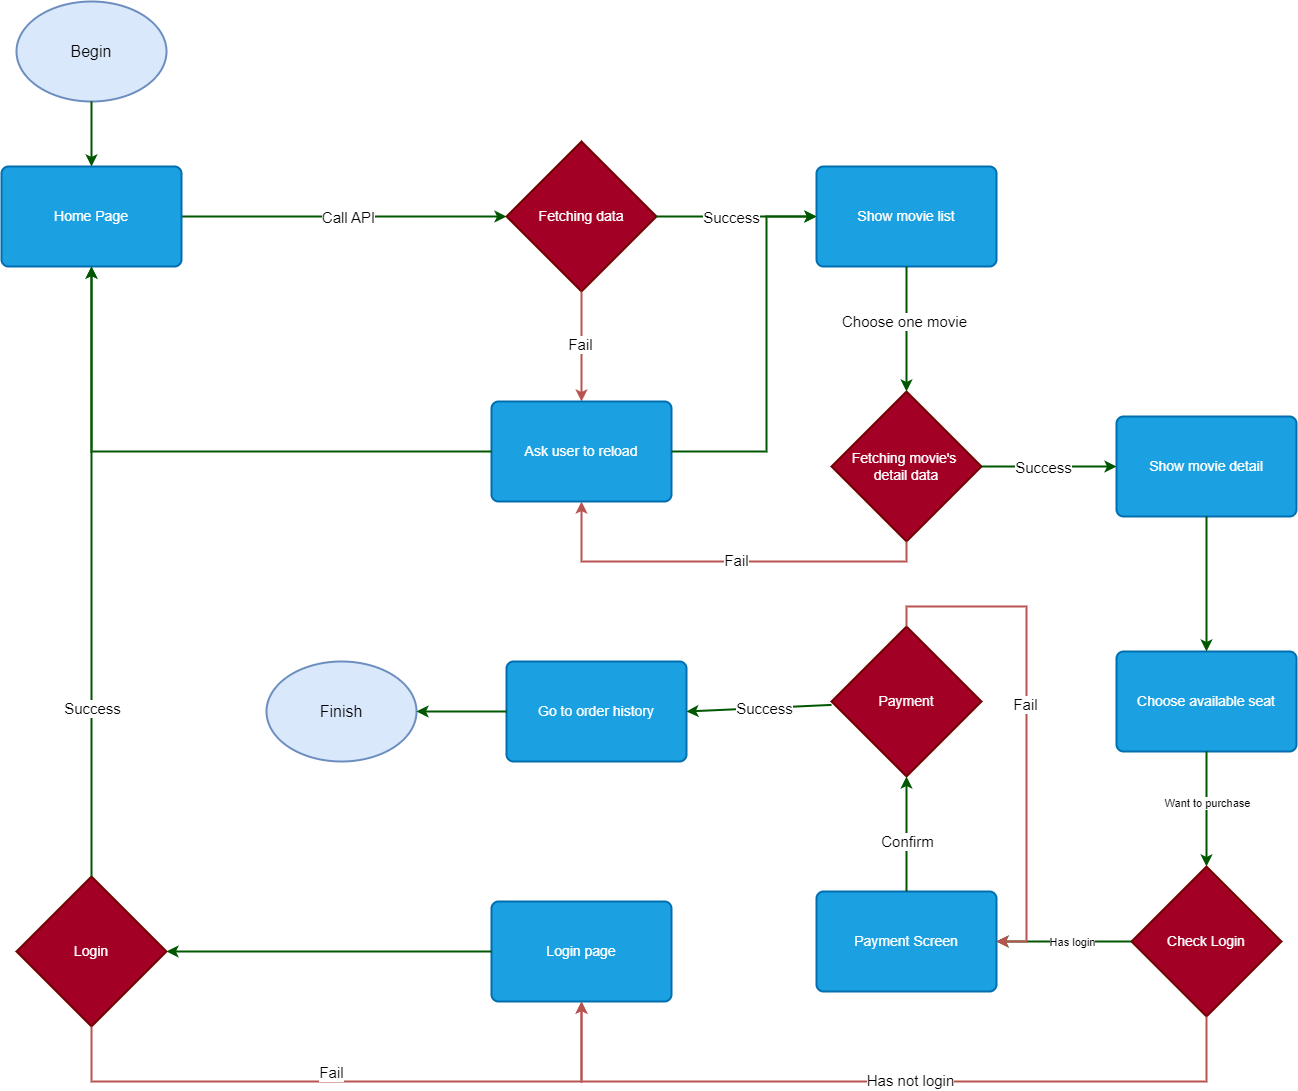

The diagram above was exported from draw.io. Its source (the exported page's mxGraphModel, read from the mxfile embedded in the PNG):
<mxGraphModel dx="2442" dy="2026" grid="1" gridSize="10" guides="1" tooltips="1" connect="1" arrows="1" fold="1" page="1" pageScale="1" pageWidth="827" pageHeight="1169" math="0" shadow="0">
  <root>
    <mxCell id="0" />
    <mxCell id="1" parent="0" />
    <mxCell id="n-f02qJeF9qV_nYoQhGt-3" style="rounded=0;orthogonalLoop=1;jettySize=auto;html=1;exitX=1;exitY=0.5;exitDx=0;exitDy=0;fillColor=#008a00;strokeColor=#005700;strokeWidth=2;" parent="1" source="n-f02qJeF9qV_nYoQhGt-1" target="n-f02qJeF9qV_nYoQhGt-2" edge="1">
      <mxGeometry relative="1" as="geometry" />
    </mxCell>
    <mxCell id="n-f02qJeF9qV_nYoQhGt-17" value="&lt;font style=&quot;font-size: 15px;&quot;&gt;Call API&lt;/font&gt;" style="edgeLabel;html=1;align=center;verticalAlign=middle;resizable=0;points=[];" parent="n-f02qJeF9qV_nYoQhGt-3" vertex="1" connectable="0">
      <mxGeometry x="0.0963" y="2" relative="1" as="geometry">
        <mxPoint x="-12" y="2" as="offset" />
      </mxGeometry>
    </mxCell>
    <mxCell id="n-f02qJeF9qV_nYoQhGt-1" value="&lt;font style=&quot;font-size: 14px;&quot;&gt;Home Page&lt;/font&gt;" style="rounded=1;whiteSpace=wrap;html=1;absoluteArcSize=1;arcSize=14;strokeWidth=2;fillColor=#1ba1e2;strokeColor=#006EAF;fontColor=#ffffff;" parent="1" vertex="1">
      <mxGeometry x="-45" y="135" width="180" height="100" as="geometry" />
    </mxCell>
    <mxCell id="n-f02qJeF9qV_nYoQhGt-2" value="&lt;font style=&quot;font-size: 14px;&quot;&gt;Fetching data&lt;/font&gt;" style="strokeWidth=2;html=1;shape=mxgraph.flowchart.decision;whiteSpace=wrap;fillColor=#a20025;fontColor=#ffffff;strokeColor=#6F0000;" parent="1" vertex="1">
      <mxGeometry x="460" y="110" width="150" height="150" as="geometry" />
    </mxCell>
    <mxCell id="n-f02qJeF9qV_nYoQhGt-8" value="" style="rounded=0;orthogonalLoop=1;jettySize=auto;html=1;entryX=0.5;entryY=0;entryDx=0;entryDy=0;fillColor=#f8cecc;strokeColor=#b85450;strokeWidth=2;" parent="1" source="n-f02qJeF9qV_nYoQhGt-2" target="n-f02qJeF9qV_nYoQhGt-7" edge="1">
      <mxGeometry relative="1" as="geometry">
        <mxPoint x="535" y="110" as="sourcePoint" />
        <mxPoint x="240" y="135" as="targetPoint" />
      </mxGeometry>
    </mxCell>
    <mxCell id="n-f02qJeF9qV_nYoQhGt-9" value="&lt;font style=&quot;font-size: 15px;&quot;&gt;Fail&lt;/font&gt;" style="edgeLabel;html=1;align=center;verticalAlign=middle;resizable=0;points=[];" parent="n-f02qJeF9qV_nYoQhGt-8" vertex="1" connectable="0">
      <mxGeometry x="-0.06" y="-2" relative="1" as="geometry">
        <mxPoint as="offset" />
      </mxGeometry>
    </mxCell>
    <mxCell id="n-f02qJeF9qV_nYoQhGt-7" value="&lt;span style=&quot;font-size: 14px;&quot;&gt;Ask user to reload&lt;/span&gt;" style="rounded=1;whiteSpace=wrap;html=1;absoluteArcSize=1;arcSize=14;strokeWidth=2;fillColor=#1ba1e2;strokeColor=#006EAF;fontColor=#ffffff;" parent="1" vertex="1">
      <mxGeometry x="445" y="370" width="180" height="100" as="geometry" />
    </mxCell>
    <mxCell id="n-f02qJeF9qV_nYoQhGt-10" style="edgeStyle=orthogonalEdgeStyle;rounded=0;orthogonalLoop=1;jettySize=auto;html=1;exitX=0;exitY=0.5;exitDx=0;exitDy=0;fillColor=#008a00;strokeColor=#005700;strokeWidth=2;entryX=0.5;entryY=1;entryDx=0;entryDy=0;" parent="1" source="n-f02qJeF9qV_nYoQhGt-7" target="n-f02qJeF9qV_nYoQhGt-1" edge="1">
      <mxGeometry relative="1" as="geometry">
        <mxPoint x="340" y="195" as="sourcePoint" />
        <mxPoint x="470" y="195" as="targetPoint" />
      </mxGeometry>
    </mxCell>
    <mxCell id="n-f02qJeF9qV_nYoQhGt-11" value="&lt;span style=&quot;font-size: 14px;&quot;&gt;Show movie list&lt;/span&gt;" style="rounded=1;whiteSpace=wrap;html=1;absoluteArcSize=1;arcSize=14;strokeWidth=2;fillColor=#1ba1e2;strokeColor=#006EAF;fontColor=#ffffff;" parent="1" vertex="1">
      <mxGeometry x="770" y="135" width="180" height="100" as="geometry" />
    </mxCell>
    <mxCell id="n-f02qJeF9qV_nYoQhGt-12" style="edgeStyle=orthogonalEdgeStyle;rounded=0;orthogonalLoop=1;jettySize=auto;html=1;fillColor=#008a00;strokeColor=#005700;strokeWidth=2;" parent="1" source="n-f02qJeF9qV_nYoQhGt-2" target="n-f02qJeF9qV_nYoQhGt-11" edge="1">
      <mxGeometry relative="1" as="geometry">
        <mxPoint x="610" y="184.5" as="sourcePoint" />
        <mxPoint x="740" y="184.5" as="targetPoint" />
      </mxGeometry>
    </mxCell>
    <mxCell id="n-f02qJeF9qV_nYoQhGt-13" value="&lt;font style=&quot;font-size: 15px;&quot;&gt;Success&lt;/font&gt;" style="edgeLabel;html=1;align=center;verticalAlign=middle;resizable=0;points=[];" parent="n-f02qJeF9qV_nYoQhGt-12" vertex="1" connectable="0">
      <mxGeometry x="-0.08" y="-3" relative="1" as="geometry">
        <mxPoint y="-3" as="offset" />
      </mxGeometry>
    </mxCell>
    <mxCell id="n-f02qJeF9qV_nYoQhGt-18" value="&lt;span style=&quot;font-size: 14px;&quot;&gt;Show movie detail&lt;/span&gt;" style="rounded=1;whiteSpace=wrap;html=1;absoluteArcSize=1;arcSize=14;strokeWidth=2;fillColor=#1ba1e2;strokeColor=#006EAF;fontColor=#ffffff;" parent="1" vertex="1">
      <mxGeometry x="1070" y="385" width="180" height="100" as="geometry" />
    </mxCell>
    <mxCell id="n-f02qJeF9qV_nYoQhGt-19" value="&lt;font style=&quot;font-size: 14px;&quot;&gt;Fetching movie's&amp;nbsp;&lt;/font&gt;&lt;div&gt;&lt;font style=&quot;font-size: 14px;&quot;&gt;detail data&lt;/font&gt;&lt;/div&gt;" style="strokeWidth=2;html=1;shape=mxgraph.flowchart.decision;whiteSpace=wrap;fillColor=#a20025;fontColor=#ffffff;strokeColor=#6F0000;" parent="1" vertex="1">
      <mxGeometry x="785" y="360" width="150" height="150" as="geometry" />
    </mxCell>
    <mxCell id="n-f02qJeF9qV_nYoQhGt-20" style="edgeStyle=orthogonalEdgeStyle;rounded=0;orthogonalLoop=1;jettySize=auto;html=1;fillColor=#008a00;strokeColor=#005700;strokeWidth=2;entryX=0.5;entryY=0;entryDx=0;entryDy=0;entryPerimeter=0;" parent="1" source="n-f02qJeF9qV_nYoQhGt-11" target="n-f02qJeF9qV_nYoQhGt-19" edge="1">
      <mxGeometry relative="1" as="geometry">
        <mxPoint x="770" y="330" as="sourcePoint" />
        <mxPoint x="930" y="330" as="targetPoint" />
      </mxGeometry>
    </mxCell>
    <mxCell id="n-f02qJeF9qV_nYoQhGt-21" value="&lt;span style=&quot;font-size: 15px;&quot;&gt;Choose one movie&lt;/span&gt;" style="edgeLabel;html=1;align=center;verticalAlign=middle;resizable=0;points=[];" parent="n-f02qJeF9qV_nYoQhGt-20" vertex="1" connectable="0">
      <mxGeometry x="-0.08" y="-3" relative="1" as="geometry">
        <mxPoint y="-3" as="offset" />
      </mxGeometry>
    </mxCell>
    <mxCell id="n-f02qJeF9qV_nYoQhGt-24" value="" style="rounded=0;orthogonalLoop=1;jettySize=auto;html=1;entryX=0.5;entryY=1;entryDx=0;entryDy=0;fillColor=#f8cecc;strokeColor=#b85450;strokeWidth=2;exitX=0.5;exitY=1;exitDx=0;exitDy=0;exitPerimeter=0;edgeStyle=orthogonalEdgeStyle;" parent="1" source="n-f02qJeF9qV_nYoQhGt-19" target="n-f02qJeF9qV_nYoQhGt-7" edge="1">
      <mxGeometry relative="1" as="geometry">
        <mxPoint x="545" y="270" as="sourcePoint" />
        <mxPoint x="545" y="380" as="targetPoint" />
      </mxGeometry>
    </mxCell>
    <mxCell id="n-f02qJeF9qV_nYoQhGt-25" value="&lt;font style=&quot;font-size: 15px;&quot;&gt;Fail&lt;/font&gt;" style="edgeLabel;html=1;align=center;verticalAlign=middle;resizable=0;points=[];" parent="n-f02qJeF9qV_nYoQhGt-24" vertex="1" connectable="0">
      <mxGeometry x="-0.06" y="-2" relative="1" as="geometry">
        <mxPoint as="offset" />
      </mxGeometry>
    </mxCell>
    <mxCell id="n-f02qJeF9qV_nYoQhGt-26" style="edgeStyle=orthogonalEdgeStyle;rounded=0;orthogonalLoop=1;jettySize=auto;html=1;exitX=1;exitY=0.5;exitDx=0;exitDy=0;fillColor=#008a00;strokeColor=#005700;strokeWidth=2;entryX=0;entryY=0.5;entryDx=0;entryDy=0;" parent="1" source="n-f02qJeF9qV_nYoQhGt-7" target="n-f02qJeF9qV_nYoQhGt-11" edge="1">
      <mxGeometry relative="1" as="geometry">
        <mxPoint x="455" y="430" as="sourcePoint" />
        <mxPoint x="250" y="245" as="targetPoint" />
        <Array as="points">
          <mxPoint x="720" y="420" />
          <mxPoint x="720" y="185" />
        </Array>
      </mxGeometry>
    </mxCell>
    <mxCell id="n-f02qJeF9qV_nYoQhGt-27" style="rounded=0;orthogonalLoop=1;jettySize=auto;html=1;fillColor=#008a00;strokeColor=#005700;strokeWidth=2;exitX=1;exitY=0.5;exitDx=0;exitDy=0;exitPerimeter=0;" parent="1" source="n-f02qJeF9qV_nYoQhGt-19" target="n-f02qJeF9qV_nYoQhGt-18" edge="1">
      <mxGeometry relative="1" as="geometry">
        <mxPoint x="935" y="430" as="sourcePoint" />
        <mxPoint x="1095" y="430" as="targetPoint" />
      </mxGeometry>
    </mxCell>
    <mxCell id="n-f02qJeF9qV_nYoQhGt-28" value="&lt;font style=&quot;font-size: 15px;&quot;&gt;Success&lt;/font&gt;" style="edgeLabel;html=1;align=center;verticalAlign=middle;resizable=0;points=[];" parent="n-f02qJeF9qV_nYoQhGt-27" vertex="1" connectable="0">
      <mxGeometry x="-0.08" y="-3" relative="1" as="geometry">
        <mxPoint y="-3" as="offset" />
      </mxGeometry>
    </mxCell>
    <mxCell id="n-f02qJeF9qV_nYoQhGt-29" value="&lt;span style=&quot;font-size: 14px;&quot;&gt;Choose available seat&lt;/span&gt;" style="rounded=1;whiteSpace=wrap;html=1;absoluteArcSize=1;arcSize=14;strokeWidth=2;fillColor=#1ba1e2;strokeColor=#006EAF;fontColor=#ffffff;" parent="1" vertex="1">
      <mxGeometry x="1070" y="620" width="180" height="100" as="geometry" />
    </mxCell>
    <mxCell id="n-f02qJeF9qV_nYoQhGt-31" style="rounded=0;orthogonalLoop=1;jettySize=auto;html=1;fillColor=#008a00;strokeColor=#005700;strokeWidth=2;exitX=0.5;exitY=1;exitDx=0;exitDy=0;entryX=0.5;entryY=0;entryDx=0;entryDy=0;" parent="1" source="n-f02qJeF9qV_nYoQhGt-18" target="n-f02qJeF9qV_nYoQhGt-29" edge="1">
      <mxGeometry relative="1" as="geometry">
        <mxPoint x="945" y="445" as="sourcePoint" />
        <mxPoint x="1080" y="445" as="targetPoint" />
      </mxGeometry>
    </mxCell>
    <mxCell id="n-f02qJeF9qV_nYoQhGt-33" value="&lt;span style=&quot;font-size: 14px;&quot;&gt;Payment&lt;/span&gt;" style="strokeWidth=2;html=1;shape=mxgraph.flowchart.decision;whiteSpace=wrap;fillColor=#a20025;fontColor=#ffffff;strokeColor=#6F0000;" parent="1" vertex="1">
      <mxGeometry x="785" y="595" width="150" height="150" as="geometry" />
    </mxCell>
    <mxCell id="n-f02qJeF9qV_nYoQhGt-38" value="&lt;span style=&quot;font-size: 14px;&quot;&gt;Go to order history&lt;/span&gt;" style="rounded=1;whiteSpace=wrap;html=1;absoluteArcSize=1;arcSize=14;strokeWidth=2;fillColor=#1ba1e2;strokeColor=#006EAF;fontColor=#ffffff;" parent="1" vertex="1">
      <mxGeometry x="460" y="630" width="180" height="100" as="geometry" />
    </mxCell>
    <mxCell id="n-f02qJeF9qV_nYoQhGt-39" style="rounded=0;orthogonalLoop=1;jettySize=auto;html=1;fillColor=#008a00;strokeColor=#005700;strokeWidth=2;entryX=1;entryY=0.5;entryDx=0;entryDy=0;" parent="1" source="n-f02qJeF9qV_nYoQhGt-33" target="n-f02qJeF9qV_nYoQhGt-38" edge="1">
      <mxGeometry relative="1" as="geometry">
        <mxPoint x="785" y="669.5" as="sourcePoint" />
        <mxPoint x="650" y="669.5" as="targetPoint" />
      </mxGeometry>
    </mxCell>
    <mxCell id="n-f02qJeF9qV_nYoQhGt-40" value="&lt;span style=&quot;font-size: 15px;&quot;&gt;Success&lt;/span&gt;" style="edgeLabel;html=1;align=center;verticalAlign=middle;resizable=0;points=[];" parent="n-f02qJeF9qV_nYoQhGt-39" vertex="1" connectable="0">
      <mxGeometry x="-0.0765" relative="1" as="geometry">
        <mxPoint as="offset" />
      </mxGeometry>
    </mxCell>
    <mxCell id="n-f02qJeF9qV_nYoQhGt-41" value="&lt;font style=&quot;font-size: 16px;&quot;&gt;Begin&lt;/font&gt;" style="strokeWidth=2;html=1;shape=mxgraph.flowchart.start_2;whiteSpace=wrap;fillColor=#dae8fc;strokeColor=#6c8ebf;" parent="1" vertex="1">
      <mxGeometry x="-30" y="-30" width="150" height="100" as="geometry" />
    </mxCell>
    <mxCell id="n-f02qJeF9qV_nYoQhGt-42" value="&lt;font style=&quot;font-size: 16px;&quot;&gt;Finish&lt;/font&gt;" style="strokeWidth=2;html=1;shape=mxgraph.flowchart.start_2;whiteSpace=wrap;fillColor=#dae8fc;strokeColor=#6c8ebf;" parent="1" vertex="1">
      <mxGeometry x="220" y="630" width="150" height="100" as="geometry" />
    </mxCell>
    <mxCell id="n-f02qJeF9qV_nYoQhGt-43" style="rounded=0;orthogonalLoop=1;jettySize=auto;html=1;exitX=0.5;exitY=1;exitDx=0;exitDy=0;fillColor=#008a00;strokeColor=#005700;strokeWidth=2;entryX=0.5;entryY=0;entryDx=0;entryDy=0;exitPerimeter=0;" parent="1" source="n-f02qJeF9qV_nYoQhGt-41" target="n-f02qJeF9qV_nYoQhGt-1" edge="1">
      <mxGeometry relative="1" as="geometry">
        <mxPoint x="-20" y="233.82" as="sourcePoint" />
        <mxPoint x="110" y="233.82" as="targetPoint" />
      </mxGeometry>
    </mxCell>
    <mxCell id="n-f02qJeF9qV_nYoQhGt-46" style="rounded=0;orthogonalLoop=1;jettySize=auto;html=1;fillColor=#008a00;strokeColor=#005700;strokeWidth=2;" parent="1" source="n-f02qJeF9qV_nYoQhGt-38" target="n-f02qJeF9qV_nYoQhGt-42" edge="1">
      <mxGeometry relative="1" as="geometry">
        <mxPoint x="350" y="669.29" as="sourcePoint" />
        <mxPoint x="190" y="669.29" as="targetPoint" />
      </mxGeometry>
    </mxCell>
    <mxCell id="Pb6i4q_Wd49X0JcZKaSF-1" value="&lt;span style=&quot;font-size: 14px;&quot;&gt;Payment Screen&lt;/span&gt;" style="rounded=1;whiteSpace=wrap;html=1;absoluteArcSize=1;arcSize=14;strokeWidth=2;fillColor=#1ba1e2;strokeColor=#006EAF;fontColor=#ffffff;" vertex="1" parent="1">
      <mxGeometry x="770" y="860" width="180" height="100" as="geometry" />
    </mxCell>
    <mxCell id="Pb6i4q_Wd49X0JcZKaSF-3" style="rounded=0;orthogonalLoop=1;jettySize=auto;html=1;fillColor=#008a00;strokeColor=#005700;strokeWidth=2;exitX=0.5;exitY=1;exitDx=0;exitDy=0;entryX=0.5;entryY=0;entryDx=0;entryDy=0;entryPerimeter=0;" edge="1" parent="1" source="n-f02qJeF9qV_nYoQhGt-29" target="Pb6i4q_Wd49X0JcZKaSF-4">
      <mxGeometry relative="1" as="geometry">
        <mxPoint x="1260" y="760" as="sourcePoint" />
        <mxPoint x="1260" y="895" as="targetPoint" />
      </mxGeometry>
    </mxCell>
    <mxCell id="Pb6i4q_Wd49X0JcZKaSF-5" value="Want to purchase" style="edgeLabel;html=1;align=center;verticalAlign=middle;resizable=0;points=[];" vertex="1" connectable="0" parent="Pb6i4q_Wd49X0JcZKaSF-3">
      <mxGeometry x="-0.1124" relative="1" as="geometry">
        <mxPoint as="offset" />
      </mxGeometry>
    </mxCell>
    <mxCell id="Pb6i4q_Wd49X0JcZKaSF-4" value="&lt;span style=&quot;font-size: 14px;&quot;&gt;Check Login&lt;/span&gt;" style="strokeWidth=2;html=1;shape=mxgraph.flowchart.decision;whiteSpace=wrap;fillColor=#a20025;fontColor=#ffffff;strokeColor=#6F0000;" vertex="1" parent="1">
      <mxGeometry x="1085" y="835" width="150" height="150" as="geometry" />
    </mxCell>
    <mxCell id="Pb6i4q_Wd49X0JcZKaSF-6" style="rounded=0;orthogonalLoop=1;jettySize=auto;html=1;fillColor=#008a00;strokeColor=#005700;strokeWidth=2;exitX=0;exitY=0.5;exitDx=0;exitDy=0;entryX=1;entryY=0.5;entryDx=0;entryDy=0;exitPerimeter=0;" edge="1" parent="1" source="Pb6i4q_Wd49X0JcZKaSF-4" target="Pb6i4q_Wd49X0JcZKaSF-1">
      <mxGeometry relative="1" as="geometry">
        <mxPoint x="1170" y="730" as="sourcePoint" />
        <mxPoint x="1170" y="845" as="targetPoint" />
      </mxGeometry>
    </mxCell>
    <mxCell id="Pb6i4q_Wd49X0JcZKaSF-7" value="Has login" style="edgeLabel;html=1;align=center;verticalAlign=middle;resizable=0;points=[];" vertex="1" connectable="0" parent="Pb6i4q_Wd49X0JcZKaSF-6">
      <mxGeometry x="-0.1124" relative="1" as="geometry">
        <mxPoint as="offset" />
      </mxGeometry>
    </mxCell>
    <mxCell id="Pb6i4q_Wd49X0JcZKaSF-8" value="&lt;span style=&quot;font-size: 14px;&quot;&gt;Login page&lt;/span&gt;" style="rounded=1;whiteSpace=wrap;html=1;absoluteArcSize=1;arcSize=14;strokeWidth=2;fillColor=#1ba1e2;strokeColor=#006EAF;fontColor=#ffffff;" vertex="1" parent="1">
      <mxGeometry x="445" y="870" width="180" height="100" as="geometry" />
    </mxCell>
    <mxCell id="Pb6i4q_Wd49X0JcZKaSF-9" value="" style="rounded=0;orthogonalLoop=1;jettySize=auto;html=1;entryX=0.5;entryY=1;entryDx=0;entryDy=0;fillColor=#f8cecc;strokeColor=#b85450;strokeWidth=2;exitX=0.5;exitY=1;exitDx=0;exitDy=0;exitPerimeter=0;edgeStyle=orthogonalEdgeStyle;" edge="1" parent="1" source="Pb6i4q_Wd49X0JcZKaSF-4" target="Pb6i4q_Wd49X0JcZKaSF-8">
      <mxGeometry relative="1" as="geometry">
        <mxPoint x="865" y="1040" as="sourcePoint" />
        <mxPoint x="540" y="1000" as="targetPoint" />
        <Array as="points">
          <mxPoint x="1160" y="1050" />
          <mxPoint x="535" y="1050" />
        </Array>
      </mxGeometry>
    </mxCell>
    <mxCell id="Pb6i4q_Wd49X0JcZKaSF-10" value="&lt;font style=&quot;font-size: 15px;&quot;&gt;Has not login&lt;/font&gt;" style="edgeLabel;html=1;align=center;verticalAlign=middle;resizable=0;points=[];" vertex="1" connectable="0" parent="Pb6i4q_Wd49X0JcZKaSF-9">
      <mxGeometry x="-0.06" y="-2" relative="1" as="geometry">
        <mxPoint as="offset" />
      </mxGeometry>
    </mxCell>
    <mxCell id="Pb6i4q_Wd49X0JcZKaSF-13" style="rounded=0;orthogonalLoop=1;jettySize=auto;html=1;fillColor=#008a00;strokeColor=#005700;strokeWidth=2;exitX=0.5;exitY=0;exitDx=0;exitDy=0;entryX=0.5;entryY=1;entryDx=0;entryDy=0;entryPerimeter=0;" edge="1" parent="1" source="Pb6i4q_Wd49X0JcZKaSF-1" target="n-f02qJeF9qV_nYoQhGt-33">
      <mxGeometry relative="1" as="geometry">
        <mxPoint x="830" y="860" as="sourcePoint" />
        <mxPoint x="830" y="745" as="targetPoint" />
      </mxGeometry>
    </mxCell>
    <mxCell id="Pb6i4q_Wd49X0JcZKaSF-14" value="&lt;font style=&quot;font-size: 15px;&quot;&gt;Confirm&lt;/font&gt;" style="edgeLabel;html=1;align=center;verticalAlign=middle;resizable=0;points=[];" vertex="1" connectable="0" parent="Pb6i4q_Wd49X0JcZKaSF-13">
      <mxGeometry x="-0.1124" relative="1" as="geometry">
        <mxPoint as="offset" />
      </mxGeometry>
    </mxCell>
    <mxCell id="Pb6i4q_Wd49X0JcZKaSF-19" value="" style="rounded=0;orthogonalLoop=1;jettySize=auto;html=1;entryX=1;entryY=0.5;entryDx=0;entryDy=0;fillColor=#f8cecc;strokeColor=#b85450;strokeWidth=2;exitX=0.5;exitY=0;exitDx=0;exitDy=0;exitPerimeter=0;edgeStyle=orthogonalEdgeStyle;" edge="1" parent="1" source="n-f02qJeF9qV_nYoQhGt-33" target="Pb6i4q_Wd49X0JcZKaSF-1">
      <mxGeometry relative="1" as="geometry">
        <mxPoint x="870" y="520" as="sourcePoint" />
        <mxPoint x="545" y="480" as="targetPoint" />
        <Array as="points">
          <mxPoint x="860" y="575" />
          <mxPoint x="980" y="575" />
          <mxPoint x="980" y="910" />
        </Array>
      </mxGeometry>
    </mxCell>
    <mxCell id="Pb6i4q_Wd49X0JcZKaSF-20" value="&lt;font style=&quot;font-size: 15px;&quot;&gt;Fail&lt;/font&gt;" style="edgeLabel;html=1;align=center;verticalAlign=middle;resizable=0;points=[];" vertex="1" connectable="0" parent="Pb6i4q_Wd49X0JcZKaSF-19">
      <mxGeometry x="-0.06" y="-2" relative="1" as="geometry">
        <mxPoint as="offset" />
      </mxGeometry>
    </mxCell>
    <mxCell id="Pb6i4q_Wd49X0JcZKaSF-21" value="&lt;span style=&quot;font-size: 14px;&quot;&gt;Login&lt;/span&gt;" style="strokeWidth=2;html=1;shape=mxgraph.flowchart.decision;whiteSpace=wrap;fillColor=#a20025;fontColor=#ffffff;strokeColor=#6F0000;" vertex="1" parent="1">
      <mxGeometry x="-30" y="845" width="150" height="150" as="geometry" />
    </mxCell>
    <mxCell id="Pb6i4q_Wd49X0JcZKaSF-22" style="rounded=0;orthogonalLoop=1;jettySize=auto;html=1;fillColor=#008a00;strokeColor=#005700;strokeWidth=2;exitX=0;exitY=0.5;exitDx=0;exitDy=0;" edge="1" parent="1" source="Pb6i4q_Wd49X0JcZKaSF-8" target="Pb6i4q_Wd49X0JcZKaSF-21">
      <mxGeometry relative="1" as="geometry">
        <mxPoint x="470" y="690" as="sourcePoint" />
        <mxPoint x="380" y="690" as="targetPoint" />
      </mxGeometry>
    </mxCell>
    <mxCell id="Pb6i4q_Wd49X0JcZKaSF-23" style="rounded=0;orthogonalLoop=1;jettySize=auto;html=1;fillColor=#008a00;strokeColor=#005700;strokeWidth=2;exitX=0.5;exitY=0;exitDx=0;exitDy=0;exitPerimeter=0;" edge="1" parent="1" source="Pb6i4q_Wd49X0JcZKaSF-21" target="n-f02qJeF9qV_nYoQhGt-1">
      <mxGeometry relative="1" as="geometry">
        <mxPoint x="235" y="740" as="sourcePoint" />
        <mxPoint x="-90" y="740" as="targetPoint" />
      </mxGeometry>
    </mxCell>
    <mxCell id="Pb6i4q_Wd49X0JcZKaSF-24" value="&lt;font style=&quot;font-size: 15px;&quot;&gt;Success&lt;/font&gt;" style="edgeLabel;html=1;align=center;verticalAlign=middle;resizable=0;points=[];" vertex="1" connectable="0" parent="Pb6i4q_Wd49X0JcZKaSF-23">
      <mxGeometry x="-0.449" y="-3" relative="1" as="geometry">
        <mxPoint x="-3" y="-1" as="offset" />
      </mxGeometry>
    </mxCell>
    <mxCell id="Pb6i4q_Wd49X0JcZKaSF-25" value="" style="rounded=0;orthogonalLoop=1;jettySize=auto;html=1;fillColor=#f8cecc;strokeColor=#b85450;strokeWidth=2;exitX=0.5;exitY=1;exitDx=0;exitDy=0;exitPerimeter=0;entryX=0.5;entryY=1;entryDx=0;entryDy=0;edgeStyle=orthogonalEdgeStyle;" edge="1" parent="1" source="Pb6i4q_Wd49X0JcZKaSF-21" target="Pb6i4q_Wd49X0JcZKaSF-8">
      <mxGeometry relative="1" as="geometry">
        <mxPoint x="1170" y="995" as="sourcePoint" />
        <mxPoint x="420" y="1000" as="targetPoint" />
        <Array as="points">
          <mxPoint x="45" y="1050" />
          <mxPoint x="535" y="1050" />
        </Array>
      </mxGeometry>
    </mxCell>
    <mxCell id="Pb6i4q_Wd49X0JcZKaSF-26" value="&lt;font style=&quot;font-size: 15px;&quot;&gt;Fail&lt;/font&gt;" style="edgeLabel;html=1;align=center;verticalAlign=middle;resizable=0;points=[];" vertex="1" connectable="0" parent="Pb6i4q_Wd49X0JcZKaSF-25">
      <mxGeometry x="-0.06" y="-2" relative="1" as="geometry">
        <mxPoint y="-12" as="offset" />
      </mxGeometry>
    </mxCell>
  </root>
</mxGraphModel>